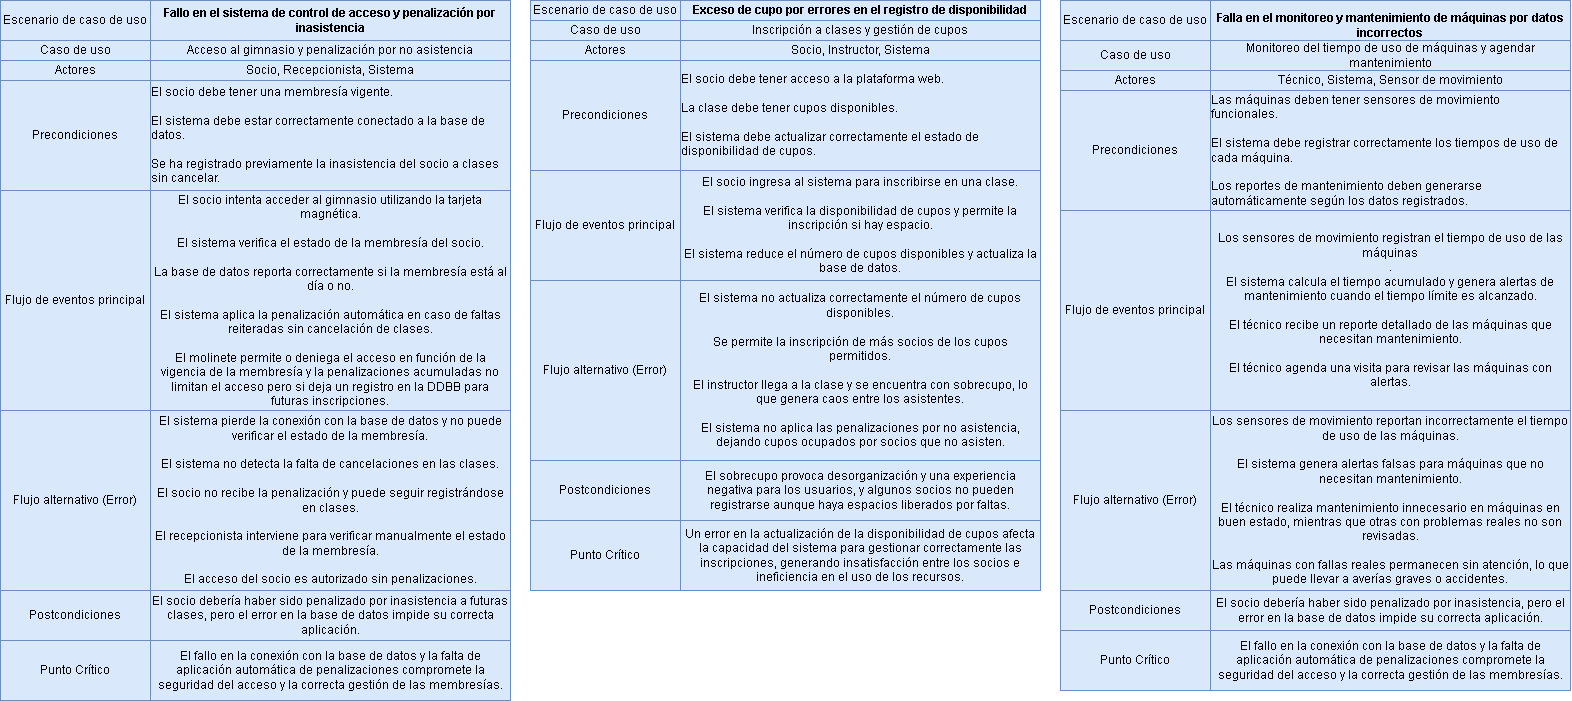

The diagram above was exported from draw.io. Its source (the exported page's mxGraphModel, read from the mxfile embedded in the PNG):
<mxGraphModel dx="2620" dy="1055" grid="1" gridSize="10" guides="1" tooltips="1" connect="1" arrows="1" fold="1" page="1" pageScale="1" pageWidth="827" pageHeight="1169" math="0" shadow="0">
  <root>
    <mxCell id="0" />
    <mxCell id="1" parent="0" />
    <mxCell id="-zvzukbL2mYfY_jgGDVD-35" value="Escenario de caso de uso" style="rounded=0;whiteSpace=wrap;html=1;fillColor=#dae8fc;strokeColor=#6c8ebf;" vertex="1" parent="1">
      <mxGeometry x="-810" y="20" width="150" height="40" as="geometry" />
    </mxCell>
    <mxCell id="-zvzukbL2mYfY_jgGDVD-36" value="&lt;b&gt;Fallo en el sistema de control de acceso y penalización por inasistencia&lt;/b&gt;" style="rounded=0;whiteSpace=wrap;html=1;fillColor=#dae8fc;strokeColor=#6c8ebf;" vertex="1" parent="1">
      <mxGeometry x="-660" y="20" width="360" height="40" as="geometry" />
    </mxCell>
    <mxCell id="-zvzukbL2mYfY_jgGDVD-38" value="Actores" style="rounded=0;whiteSpace=wrap;html=1;fillColor=#dae8fc;strokeColor=#6c8ebf;" vertex="1" parent="1">
      <mxGeometry x="-810" y="80" width="150" height="20" as="geometry" />
    </mxCell>
    <mxCell id="-zvzukbL2mYfY_jgGDVD-39" value="&lt;span style=&quot;background-color: initial;&quot;&gt;Socio,&amp;nbsp;&lt;/span&gt;&lt;span style=&quot;background-color: initial;&quot;&gt;Recepcionista,&amp;nbsp;&lt;/span&gt;&lt;span style=&quot;background-color: initial;&quot;&gt;Sistema&lt;/span&gt;" style="rounded=0;whiteSpace=wrap;html=1;fillColor=#dae8fc;strokeColor=#6c8ebf;" vertex="1" parent="1">
      <mxGeometry x="-660" y="80" width="360" height="20" as="geometry" />
    </mxCell>
    <mxCell id="-zvzukbL2mYfY_jgGDVD-40" value="Precondiciones" style="rounded=0;whiteSpace=wrap;html=1;fillColor=#dae8fc;strokeColor=#6c8ebf;" vertex="1" parent="1">
      <mxGeometry x="-810" y="100" width="150" height="110" as="geometry" />
    </mxCell>
    <mxCell id="-zvzukbL2mYfY_jgGDVD-41" value="&lt;div style=&quot;text-align: left;&quot;&gt;&lt;span style=&quot;background-color: initial;&quot;&gt;El socio debe tener una membresía vigente.&lt;/span&gt;&lt;/div&gt;&lt;div style=&quot;text-align: left;&quot;&gt;&lt;span style=&quot;background-color: initial;&quot;&gt;&lt;br&gt;&lt;/span&gt;&lt;/div&gt;&lt;span style=&quot;background-color: initial;&quot;&gt;&lt;div style=&quot;text-align: left;&quot;&gt;&lt;span style=&quot;background-color: initial;&quot;&gt;El sistema debe estar correctamente conectado a la base de datos.&lt;/span&gt;&lt;/div&gt;&lt;div style=&quot;text-align: left;&quot;&gt;&lt;span style=&quot;background-color: initial;&quot;&gt;&lt;br&gt;&lt;/span&gt;&lt;/div&gt;&lt;/span&gt;&lt;span style=&quot;background-color: initial;&quot;&gt;&lt;div style=&quot;text-align: left;&quot;&gt;&lt;span style=&quot;background-color: initial;&quot;&gt;Se ha registrado previamente la inasistencia del socio a clases sin cancelar.&lt;/span&gt;&lt;/div&gt;&lt;/span&gt;" style="rounded=0;whiteSpace=wrap;html=1;fillColor=#dae8fc;strokeColor=#6c8ebf;align=center;" vertex="1" parent="1">
      <mxGeometry x="-660" y="100" width="360" height="110" as="geometry" />
    </mxCell>
    <mxCell id="-zvzukbL2mYfY_jgGDVD-42" value="Flujo de eventos principal" style="rounded=0;whiteSpace=wrap;html=1;fillColor=#dae8fc;strokeColor=#6c8ebf;" vertex="1" parent="1">
      <mxGeometry x="-810" y="210" width="150" height="220" as="geometry" />
    </mxCell>
    <mxCell id="-zvzukbL2mYfY_jgGDVD-43" value="&lt;span style=&quot;background-color: initial;&quot;&gt;El socio intenta acceder al gimnasio utilizando la tarjeta magnética.&lt;/span&gt;&lt;div&gt;&lt;br&gt;&lt;span style=&quot;background-color: initial;&quot;&gt;El sistema verifica el estado de la membresía del socio.&lt;/span&gt;&lt;/div&gt;&lt;div&gt;&lt;br&gt;&lt;span style=&quot;background-color: initial;&quot;&gt;La base de datos reporta correctamente si la membresía está al día o no.&lt;/span&gt;&lt;/div&gt;&lt;div&gt;&lt;br&gt;&lt;span style=&quot;background-color: initial;&quot;&gt;El sistema aplica la penalización automática en caso de faltas reiteradas sin cancelación de clases.&lt;/span&gt;&lt;/div&gt;&lt;div&gt;&lt;br&gt;&lt;span style=&quot;background-color: initial;&quot;&gt;El molinete permite o deniega el acceso en función de la vigencia de la membresía y la penalizaciones acumuladas no limitan el acceso pero si deja un registro en la DDBB para futuras inscripciones.&lt;/span&gt;&lt;br&gt;&lt;/div&gt;" style="rounded=0;whiteSpace=wrap;html=1;fillColor=#dae8fc;strokeColor=#6c8ebf;" vertex="1" parent="1">
      <mxGeometry x="-660" y="210" width="360" height="220" as="geometry" />
    </mxCell>
    <mxCell id="-zvzukbL2mYfY_jgGDVD-52" value="Flujo alternativo (Error)" style="rounded=0;whiteSpace=wrap;html=1;fillColor=#dae8fc;strokeColor=#6c8ebf;" vertex="1" parent="1">
      <mxGeometry x="-810" y="430" width="150" height="180" as="geometry" />
    </mxCell>
    <mxCell id="-zvzukbL2mYfY_jgGDVD-53" value="&lt;span style=&quot;background-color: initial;&quot;&gt;El sistema pierde la conexión con la base de datos y no puede verificar el estado de la membresía.&lt;/span&gt;&lt;div&gt;&lt;br&gt;&lt;span style=&quot;background-color: initial;&quot;&gt;El sistema no detecta la falta de cancelaciones en las clases.&lt;/span&gt;&lt;/div&gt;&lt;div&gt;&lt;br&gt;&lt;span style=&quot;background-color: initial;&quot;&gt;El socio no recibe la penalización y puede seguir registrándose en clases.&lt;/span&gt;&lt;/div&gt;&lt;div&gt;&lt;br&gt;&lt;span style=&quot;background-color: initial;&quot;&gt;El recepcionista interviene para verificar manualmente el estado de la membresía.&lt;/span&gt;&lt;/div&gt;&lt;div&gt;&lt;br&gt;&lt;span style=&quot;background-color: initial;&quot;&gt;El acceso del socio es autorizado sin penalizaciones.&lt;/span&gt;&lt;/div&gt;" style="rounded=0;whiteSpace=wrap;html=1;fillColor=#dae8fc;strokeColor=#6c8ebf;" vertex="1" parent="1">
      <mxGeometry x="-660" y="430" width="360" height="180" as="geometry" />
    </mxCell>
    <mxCell id="-zvzukbL2mYfY_jgGDVD-54" value="Postcondiciones" style="rounded=0;whiteSpace=wrap;html=1;fillColor=#dae8fc;strokeColor=#6c8ebf;" vertex="1" parent="1">
      <mxGeometry x="-810" y="610" width="150" height="50" as="geometry" />
    </mxCell>
    <mxCell id="-zvzukbL2mYfY_jgGDVD-55" value="El socio debería haber sido penalizado por inasistencia a futuras clases, pero el error en la base de datos impide su correcta aplicación." style="rounded=0;whiteSpace=wrap;html=1;fillColor=#dae8fc;strokeColor=#6c8ebf;" vertex="1" parent="1">
      <mxGeometry x="-660" y="610" width="360" height="50" as="geometry" />
    </mxCell>
    <mxCell id="-zvzukbL2mYfY_jgGDVD-56" value="Punto Crítico" style="rounded=0;whiteSpace=wrap;html=1;fillColor=#dae8fc;strokeColor=#6c8ebf;" vertex="1" parent="1">
      <mxGeometry x="-810" y="660" width="150" height="60" as="geometry" />
    </mxCell>
    <mxCell id="-zvzukbL2mYfY_jgGDVD-57" value="El fallo en la conexión con la base de datos y la falta de aplicación automática de penalizaciones compromete la seguridad del acceso y la correcta gestión de las membresías." style="rounded=0;whiteSpace=wrap;html=1;fillColor=#dae8fc;strokeColor=#6c8ebf;" vertex="1" parent="1">
      <mxGeometry x="-660" y="660" width="360" height="60" as="geometry" />
    </mxCell>
    <mxCell id="-zvzukbL2mYfY_jgGDVD-94" value="Escenario de caso de uso" style="rounded=0;whiteSpace=wrap;html=1;fillColor=#dae8fc;strokeColor=#6c8ebf;" vertex="1" parent="1">
      <mxGeometry x="-280" y="20" width="150" height="20" as="geometry" />
    </mxCell>
    <mxCell id="-zvzukbL2mYfY_jgGDVD-95" value="&lt;b&gt; Exceso de cupo por errores en el registro de disponibilidad&lt;/b&gt;" style="rounded=0;whiteSpace=wrap;html=1;fillColor=#dae8fc;strokeColor=#6c8ebf;" vertex="1" parent="1">
      <mxGeometry x="-130" y="20" width="360" height="20" as="geometry" />
    </mxCell>
    <mxCell id="-zvzukbL2mYfY_jgGDVD-96" value="Actores" style="rounded=0;whiteSpace=wrap;html=1;fillColor=#dae8fc;strokeColor=#6c8ebf;" vertex="1" parent="1">
      <mxGeometry x="-280" y="60" width="150" height="20" as="geometry" />
    </mxCell>
    <mxCell id="-zvzukbL2mYfY_jgGDVD-97" value="&lt;span style=&quot;background-color: initial;&quot;&gt;Socio, Instructor&lt;/span&gt;&lt;span style=&quot;background-color: initial;&quot;&gt;,&amp;nbsp;&lt;/span&gt;&lt;span style=&quot;background-color: initial;&quot;&gt;Sistema&lt;/span&gt;" style="rounded=0;whiteSpace=wrap;html=1;fillColor=#dae8fc;strokeColor=#6c8ebf;" vertex="1" parent="1">
      <mxGeometry x="-130" y="60" width="360" height="20" as="geometry" />
    </mxCell>
    <mxCell id="-zvzukbL2mYfY_jgGDVD-98" value="Precondiciones" style="rounded=0;whiteSpace=wrap;html=1;fillColor=#dae8fc;strokeColor=#6c8ebf;" vertex="1" parent="1">
      <mxGeometry x="-280" y="80" width="150" height="110" as="geometry" />
    </mxCell>
    <mxCell id="-zvzukbL2mYfY_jgGDVD-99" value="&lt;div style=&quot;text-align: left;&quot;&gt;&lt;span style=&quot;background-color: initial;&quot;&gt;El socio debe tener acceso a la plataforma web.&lt;/span&gt;&lt;/div&gt;&lt;div style=&quot;text-align: left;&quot;&gt;&lt;br&gt;&lt;span style=&quot;background-color: initial;&quot;&gt;La clase debe tener cupos disponibles.&lt;/span&gt;&lt;/div&gt;&lt;div style=&quot;text-align: left;&quot;&gt;&lt;br&gt;&lt;span style=&quot;background-color: initial;&quot;&gt;El sistema debe actualizar correctamente el estado de disponibilidad de cupos.&lt;/span&gt;&lt;br&gt;&lt;/div&gt;" style="rounded=0;whiteSpace=wrap;html=1;fillColor=#dae8fc;strokeColor=#6c8ebf;align=center;" vertex="1" parent="1">
      <mxGeometry x="-130" y="80" width="360" height="110" as="geometry" />
    </mxCell>
    <mxCell id="-zvzukbL2mYfY_jgGDVD-100" value="Flujo de eventos principal" style="rounded=0;whiteSpace=wrap;html=1;fillColor=#dae8fc;strokeColor=#6c8ebf;" vertex="1" parent="1">
      <mxGeometry x="-280" y="190" width="150" height="110" as="geometry" />
    </mxCell>
    <mxCell id="-zvzukbL2mYfY_jgGDVD-101" value="&lt;span style=&quot;background-color: initial;&quot;&gt;El socio ingresa al sistema para inscribirse en una clase.&lt;/span&gt;&lt;div&gt;&lt;br&gt;&lt;span style=&quot;background-color: initial;&quot;&gt;El sistema verifica la disponibilidad de cupos y permite la inscripción si hay espacio.&lt;/span&gt;&lt;/div&gt;&lt;div&gt;&lt;br&gt;&lt;span style=&quot;background-color: initial;&quot;&gt;El sistema reduce el número de cupos disponibles y actualiza la base de datos.&lt;/span&gt;&lt;br&gt;&lt;/div&gt;" style="rounded=0;whiteSpace=wrap;html=1;fillColor=#dae8fc;strokeColor=#6c8ebf;" vertex="1" parent="1">
      <mxGeometry x="-130" y="190" width="360" height="110" as="geometry" />
    </mxCell>
    <mxCell id="-zvzukbL2mYfY_jgGDVD-102" value="Flujo alternativo (Error)" style="rounded=0;whiteSpace=wrap;html=1;fillColor=#dae8fc;strokeColor=#6c8ebf;" vertex="1" parent="1">
      <mxGeometry x="-280" y="300" width="150" height="180" as="geometry" />
    </mxCell>
    <mxCell id="-zvzukbL2mYfY_jgGDVD-103" value="&lt;span style=&quot;background-color: initial;&quot;&gt;El sistema no actualiza correctamente el número de cupos disponibles.&lt;/span&gt;&lt;div&gt;&lt;br&gt;&lt;span style=&quot;background-color: initial;&quot;&gt;Se permite la inscripción de más socios de los cupos permitidos.&lt;/span&gt;&lt;/div&gt;&lt;div&gt;&lt;br&gt;&lt;span style=&quot;background-color: initial;&quot;&gt;El instructor llega a la clase y se encuentra con sobrecupo, lo que genera caos entre los asistentes.&lt;/span&gt;&lt;/div&gt;&lt;div&gt;&lt;br&gt;&lt;span style=&quot;background-color: initial;&quot;&gt;El sistema no aplica las penalizaciones por no asistencia, dejando cupos ocupados por socios que no asisten.&lt;/span&gt;&lt;br&gt;&lt;/div&gt;" style="rounded=0;whiteSpace=wrap;html=1;fillColor=#dae8fc;strokeColor=#6c8ebf;" vertex="1" parent="1">
      <mxGeometry x="-130" y="300" width="360" height="180" as="geometry" />
    </mxCell>
    <mxCell id="-zvzukbL2mYfY_jgGDVD-104" value="Postcondiciones" style="rounded=0;whiteSpace=wrap;html=1;fillColor=#dae8fc;strokeColor=#6c8ebf;" vertex="1" parent="1">
      <mxGeometry x="-280" y="480" width="150" height="60" as="geometry" />
    </mxCell>
    <mxCell id="-zvzukbL2mYfY_jgGDVD-105" value="El sobrecupo provoca desorganización y una experiencia negativa para los usuarios, y algunos socios no pueden registrarse aunque haya espacios liberados por faltas." style="rounded=0;whiteSpace=wrap;html=1;fillColor=#dae8fc;strokeColor=#6c8ebf;" vertex="1" parent="1">
      <mxGeometry x="-130" y="480" width="360" height="60" as="geometry" />
    </mxCell>
    <mxCell id="-zvzukbL2mYfY_jgGDVD-106" value="Punto Crítico" style="rounded=0;whiteSpace=wrap;html=1;fillColor=#dae8fc;strokeColor=#6c8ebf;" vertex="1" parent="1">
      <mxGeometry x="-280" y="540" width="150" height="70" as="geometry" />
    </mxCell>
    <mxCell id="-zvzukbL2mYfY_jgGDVD-107" value="Un error en la actualización de la disponibilidad de cupos afecta la capacidad del sistema para gestionar correctamente las inscripciones, generando insatisfacción entre los socios e ineficiencia en el uso de los recursos." style="rounded=0;whiteSpace=wrap;html=1;fillColor=#dae8fc;strokeColor=#6c8ebf;" vertex="1" parent="1">
      <mxGeometry x="-130" y="540" width="360" height="70" as="geometry" />
    </mxCell>
    <mxCell id="-zvzukbL2mYfY_jgGDVD-122" value="Escenario de caso de uso" style="rounded=0;whiteSpace=wrap;html=1;fillColor=#dae8fc;strokeColor=#6c8ebf;" vertex="1" parent="1">
      <mxGeometry x="250" y="20" width="150" height="40" as="geometry" />
    </mxCell>
    <mxCell id="-zvzukbL2mYfY_jgGDVD-123" value="&lt;b style=&quot;background-color: initial;&quot;&gt;Falla en el monitoreo y mantenimiento de máquinas por datos incorrectos&lt;/b&gt;" style="rounded=0;whiteSpace=wrap;html=1;fillColor=#dae8fc;strokeColor=#6c8ebf;" vertex="1" parent="1">
      <mxGeometry x="400" y="20" width="360" height="50" as="geometry" />
    </mxCell>
    <mxCell id="-zvzukbL2mYfY_jgGDVD-124" value="Actores" style="rounded=0;whiteSpace=wrap;html=1;fillColor=#dae8fc;strokeColor=#6c8ebf;" vertex="1" parent="1">
      <mxGeometry x="250" y="90" width="150" height="20" as="geometry" />
    </mxCell>
    <mxCell id="-zvzukbL2mYfY_jgGDVD-125" value="&lt;span style=&quot;background-color: initial;&quot;&gt;Técnico,&amp;nbsp;&lt;/span&gt;&lt;span style=&quot;background-color: initial;&quot;&gt;Sistema,&amp;nbsp;&lt;/span&gt;&lt;span style=&quot;background-color: initial;&quot;&gt;Sensor de movimiento&lt;/span&gt;" style="rounded=0;whiteSpace=wrap;html=1;fillColor=#dae8fc;strokeColor=#6c8ebf;" vertex="1" parent="1">
      <mxGeometry x="400" y="90" width="360" height="20" as="geometry" />
    </mxCell>
    <mxCell id="-zvzukbL2mYfY_jgGDVD-126" value="Precondiciones" style="rounded=0;whiteSpace=wrap;html=1;fillColor=#dae8fc;strokeColor=#6c8ebf;" vertex="1" parent="1">
      <mxGeometry x="250" y="110" width="150" height="120" as="geometry" />
    </mxCell>
    <mxCell id="-zvzukbL2mYfY_jgGDVD-127" value="&lt;div style=&quot;text-align: left;&quot;&gt;&lt;span style=&quot;background-color: initial;&quot;&gt;Las máquinas deben tener sensores de movimiento funcionales.&lt;/span&gt;&lt;/div&gt;&lt;div style=&quot;text-align: left;&quot;&gt;&lt;br&gt;&lt;span style=&quot;background-color: initial;&quot;&gt;El sistema debe registrar correctamente los tiempos de uso de cada máquina.&lt;/span&gt;&lt;/div&gt;&lt;div style=&quot;text-align: left;&quot;&gt;&lt;br&gt;&lt;span style=&quot;background-color: initial;&quot;&gt;Los reportes de mantenimiento deben generarse automáticamente según los datos registrados.&lt;/span&gt;&lt;br&gt;&lt;/div&gt;" style="rounded=0;whiteSpace=wrap;html=1;fillColor=#dae8fc;strokeColor=#6c8ebf;align=center;" vertex="1" parent="1">
      <mxGeometry x="400" y="110" width="360" height="120" as="geometry" />
    </mxCell>
    <mxCell id="-zvzukbL2mYfY_jgGDVD-128" value="Flujo de eventos principal" style="rounded=0;whiteSpace=wrap;html=1;fillColor=#dae8fc;strokeColor=#6c8ebf;" vertex="1" parent="1">
      <mxGeometry x="250" y="230" width="150" height="200" as="geometry" />
    </mxCell>
    <mxCell id="-zvzukbL2mYfY_jgGDVD-129" value="&lt;span style=&quot;background-color: initial;&quot;&gt;Los sensores de movimiento registran el tiempo de uso de las máquinas&lt;/span&gt;&lt;div&gt;&lt;span style=&quot;background-color: initial;&quot;&gt;.&lt;/span&gt;&lt;br&gt;&lt;span style=&quot;background-color: initial;&quot;&gt;El sistema calcula el tiempo acumulado y genera alertas de mantenimiento cuando el tiempo límite es alcanzado.&lt;/span&gt;&lt;/div&gt;&lt;div&gt;&lt;br&gt;&lt;span style=&quot;background-color: initial;&quot;&gt;El técnico recibe un reporte detallado de las máquinas que necesitan mantenimiento.&lt;/span&gt;&lt;/div&gt;&lt;div&gt;&lt;br&gt;&lt;span style=&quot;background-color: initial;&quot;&gt;El técnico agenda una visita para revisar las máquinas con alertas.&lt;/span&gt;&lt;br&gt;&lt;/div&gt;" style="rounded=0;whiteSpace=wrap;html=1;fillColor=#dae8fc;strokeColor=#6c8ebf;" vertex="1" parent="1">
      <mxGeometry x="400" y="230" width="360" height="200" as="geometry" />
    </mxCell>
    <mxCell id="-zvzukbL2mYfY_jgGDVD-130" value="Flujo alternativo (Error)" style="rounded=0;whiteSpace=wrap;html=1;fillColor=#dae8fc;strokeColor=#6c8ebf;" vertex="1" parent="1">
      <mxGeometry x="250" y="430" width="150" height="180" as="geometry" />
    </mxCell>
    <mxCell id="-zvzukbL2mYfY_jgGDVD-131" value="&lt;span style=&quot;background-color: initial;&quot;&gt;Los sensores de movimiento reportan incorrectamente el tiempo de uso de las máquinas.&lt;/span&gt;&lt;div&gt;&lt;span style=&quot;background-color: initial;&quot;&gt;&lt;br&gt;&lt;/span&gt;&lt;/div&gt;&lt;div&gt;&lt;span style=&quot;background-color: initial;&quot;&gt;El sistema genera alertas falsas para máquinas que no necesitan mantenimiento.&lt;/span&gt;&lt;/div&gt;&lt;div&gt;&lt;br&gt;&lt;span style=&quot;background-color: initial;&quot;&gt;El técnico realiza mantenimiento innecesario en máquinas en buen estado, mientras que otras con problemas reales no son revisadas.&lt;/span&gt;&lt;/div&gt;&lt;div&gt;&lt;br&gt;&lt;span style=&quot;background-color: initial;&quot;&gt;Las máquinas con fallas reales permanecen sin atención, lo que puede llevar a averías graves o accidentes.&lt;/span&gt;&lt;br&gt;&lt;/div&gt;" style="rounded=0;whiteSpace=wrap;html=1;fillColor=#dae8fc;strokeColor=#6c8ebf;" vertex="1" parent="1">
      <mxGeometry x="400" y="430" width="360" height="180" as="geometry" />
    </mxCell>
    <mxCell id="-zvzukbL2mYfY_jgGDVD-132" value="Postcondiciones" style="rounded=0;whiteSpace=wrap;html=1;fillColor=#dae8fc;strokeColor=#6c8ebf;" vertex="1" parent="1">
      <mxGeometry x="250" y="610" width="150" height="40" as="geometry" />
    </mxCell>
    <mxCell id="-zvzukbL2mYfY_jgGDVD-133" value="El socio debería haber sido penalizado por inasistencia, pero el error en la base de datos impide su correcta aplicación." style="rounded=0;whiteSpace=wrap;html=1;fillColor=#dae8fc;strokeColor=#6c8ebf;" vertex="1" parent="1">
      <mxGeometry x="400" y="610" width="360" height="40" as="geometry" />
    </mxCell>
    <mxCell id="-zvzukbL2mYfY_jgGDVD-134" value="Punto Crítico" style="rounded=0;whiteSpace=wrap;html=1;fillColor=#dae8fc;strokeColor=#6c8ebf;" vertex="1" parent="1">
      <mxGeometry x="250" y="650" width="150" height="60" as="geometry" />
    </mxCell>
    <mxCell id="-zvzukbL2mYfY_jgGDVD-135" value="El fallo en la conexión con la base de datos y la falta de aplicación automática de penalizaciones compromete la seguridad del acceso y la correcta gestión de las membresías." style="rounded=0;whiteSpace=wrap;html=1;fillColor=#dae8fc;strokeColor=#6c8ebf;" vertex="1" parent="1">
      <mxGeometry x="400" y="650" width="360" height="60" as="geometry" />
    </mxCell>
    <mxCell id="-zvzukbL2mYfY_jgGDVD-136" value="&lt;span style=&quot;background-color: initial;&quot;&gt;Acceso al gimnasio y penalización por no asistencia&lt;/span&gt;" style="rounded=0;whiteSpace=wrap;html=1;fillColor=#dae8fc;strokeColor=#6c8ebf;" vertex="1" parent="1">
      <mxGeometry x="-660" y="60" width="360" height="20" as="geometry" />
    </mxCell>
    <mxCell id="-zvzukbL2mYfY_jgGDVD-138" value=" Inscripción a clases y gestión de cupos" style="rounded=0;whiteSpace=wrap;html=1;fillColor=#dae8fc;strokeColor=#6c8ebf;" vertex="1" parent="1">
      <mxGeometry x="-130" y="40" width="360" height="20" as="geometry" />
    </mxCell>
    <mxCell id="-zvzukbL2mYfY_jgGDVD-139" value="Caso de uso" style="rounded=0;whiteSpace=wrap;html=1;fillColor=#dae8fc;strokeColor=#6c8ebf;" vertex="1" parent="1">
      <mxGeometry x="250" y="60" width="150" height="30" as="geometry" />
    </mxCell>
    <mxCell id="-zvzukbL2mYfY_jgGDVD-140" value="Monitoreo del tiempo de uso de máquinas y agendar mantenimiento" style="rounded=0;whiteSpace=wrap;html=1;fillColor=#dae8fc;strokeColor=#6c8ebf;" vertex="1" parent="1">
      <mxGeometry x="400" y="60" width="360" height="30" as="geometry" />
    </mxCell>
    <mxCell id="-zvzukbL2mYfY_jgGDVD-141" value="Caso de uso" style="rounded=0;whiteSpace=wrap;html=1;fillColor=#dae8fc;strokeColor=#6c8ebf;" vertex="1" parent="1">
      <mxGeometry x="-280" y="40" width="150" height="20" as="geometry" />
    </mxCell>
    <mxCell id="-zvzukbL2mYfY_jgGDVD-142" value="Caso de uso" style="rounded=0;whiteSpace=wrap;html=1;fillColor=#dae8fc;strokeColor=#6c8ebf;" vertex="1" parent="1">
      <mxGeometry x="-810" y="60" width="150" height="20" as="geometry" />
    </mxCell>
  </root>
</mxGraphModel>